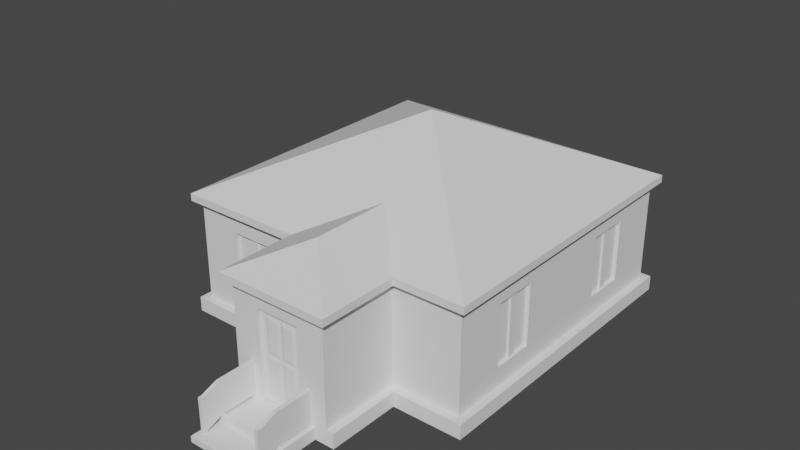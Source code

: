 # Source: untitled.blend  (saved by Blender 3.6.11; exported with 4.5.12 LTS)
import bpy
from mathutils import Matrix  # noqa: F401  (used for matrix-valued properties, if any)

bpy.ops.wm.read_factory_settings(use_empty=True)
scene = bpy.context.scene
scene.name = 'Scene'

# ---- collections
col_collection = bpy.data.collections.new('Collection'); scene.collection.children.link(col_collection)

# ---- world
world_world = bpy.data.worlds.new('World'); scene.world = world_world
world_world.use_nodes = True; world_world.node_tree.nodes.clear()
_N = world_world.node_tree.nodes; _L = world_world.node_tree.links
n0 = _N.new('ShaderNodeOutputWorld'); n0.name = 'World Output'; n0.location = (300, 300)
n1 = _N.new('ShaderNodeBackground'); n1.name = 'Background'; n1.location = (10, 300)
n1.inputs[0].default_value = (0.05088, 0.05088, 0.05088, 1.0)
_L.new(n1.outputs[0], n0.inputs[0])
n0.is_active_output = True
world_world.color = (0.05088, 0.05088, 0.05088)
world_world.use_sun_shadow = False
world_world.sun_shadow_jitter_overblur = 0.0

# ---- meshes
me_building_002_mesh = bpy.data.meshes.new('building_002_mesh')
me_building_002_mesh.from_pydata([(-2.0, -2.0, 0.0), (2.0, -2.0, 0.0), (-2.0, 2.0, 0.0), (2.0, 2.0, 0.0), (-0.2786, -2.0, 0.0), (1.055, -2.0, 0.0), (-0.2786, -3.097, 0.0), (1.055, -3.097, 0.0), (-2.1, -2.1, 0.2), (-0.3786, -2.1, 0.2), (-0.3786, -3.096, 0.2), (1.155, -3.096, 0.2), (1.155, -2.1, 0.2), (2.1, -2.1, 0.2), (2.1, 2.1, 0.2), (-2.1, 2.1, 0.2), (-2.1, -2.1, 1.58), (-0.3786, -2.1, 1.58), (-0.3786, -3.197, 1.58), (1.155, -3.197, 1.58), (1.155, -2.1, 1.58), (2.1, -2.1, 1.58), (2.1, 2.1, 1.58), (-2.1, 2.1, 1.58), (-2.1, 2.1, 0.0), (-2.1, -2.1, 0.0), (1.155, -2.1, 0.0), (2.1, -2.1, 0.0), (2.1, 2.1, 0.0), (-0.3786, -2.1, 0.0), (-2.0, -2.0, 0.2), (-0.2786, -2.0, 0.2), (-0.3786, -3.096, 0.0), (1.155, -3.096, 0.0), (-0.2786, -3.097, 0.2), (1.055, -3.097, 0.2), (1.055, -2.0, 0.2), (2.0, -2.0, 0.2), (2.0, 2.0, 0.2), (-2.0, 2.0, 0.2), (-2.1, -2.1, 1.68), (-0.3786, -2.1, 1.68), (-0.3786, -3.197, 1.68), (1.155, -3.197, 1.68), (1.155, -2.1, 1.68), (2.1, -2.1, 1.68), (2.1, 2.1, 1.68), (-2.1, 2.1, 1.68), (-2.0, -2.0, 1.58), (-0.2786, -2.0, 1.58), (-0.2786, -3.097, 1.58), (1.055, -3.097, 1.58), (1.055, -2.0, 1.58), (2.0, -2.0, 1.58), (2.0, 2.0, 1.58), (-2.0, 2.0, 1.58), (0.2137, -3.057, 1.229), (0.338, -3.057, 1.229), (0.338, -3.057, 0.825), (0.2137, -3.057, 0.825), (0.438, -3.057, 1.229), (0.5623, -3.057, 1.229), (0.5623, -3.057, 0.825), (0.438, -3.057, 0.825), (0.2137, -3.057, 0.725), (0.338, -3.057, 0.725), (0.338, -3.057, 0.3207), (0.2137, -3.057, 0.3207), (0.438, -3.057, 0.725), (0.5623, -3.057, 0.725), (-0.006984, -3.097, 0.2), (0.783, -3.097, 0.2), (-0.006984, -3.097, 1.58), (0.783, -3.097, 1.58), (-0.006984, -3.097, 1.45), (0.5623, -3.057, 0.3207), (0.09302, -3.097, 0.2), (0.683, -3.097, 0.2), (0.783, -3.097, 1.45), (0.438, -3.057, 0.3207), (0.09302, -3.097, 1.35), (0.683, -3.097, 1.35), (0.09302, -3.047, 0.2), (0.683, -3.047, 0.2), (0.683, -3.047, 1.35), (0.09302, -3.047, 1.35), (0.1637, -3.047, 0.2707), (0.6123, -3.047, 0.2707), (0.6123, -3.047, 1.279), (0.1637, -3.047, 1.279), (0.1637, -3.047, 0.775), (0.6123, -3.047, 0.775), (0.388, -3.047, 0.2707), (0.388, -3.047, 1.279), (0.388, -3.047, 0.775), (-1.509, -2.0, 0.2), (-0.7693, -2.0, 0.2), (-1.509, -2.0, 1.58), (-0.7693, -2.0, 1.58), (-0.7693, -2.0, 0.39), (-1.509, -2.0, 0.39), (-0.7693, -2.0, 1.39), (-1.509, -2.0, 1.39), (-1.429, -2.0, 0.47), (-1.429, -2.0, 1.31), (-0.8493, -2.0, 0.47), (-0.8493, -2.0, 1.31), (-1.429, -1.95, 0.47), (-0.8493, -1.95, 0.47), (-0.8493, -1.95, 1.31), (-1.429, -1.95, 1.31), (-1.189, -1.975, 0.47), (-1.089, -1.975, 0.47), (-1.089, -1.975, 1.31), (-1.189, -1.975, 1.31), (-1.189, -1.95, 0.47), (-1.089, -1.95, 0.47), (-1.089, -1.95, 1.31), (-1.189, -1.95, 1.31), (2.0, 5.96e-08, 0.2), (2.0, 5.96e-08, 1.58), (2.0, 0.63, 0.2), (2.0, 1.37, 0.2), (2.0, 0.63, 1.58), (2.0, 1.37, 1.58), (-2.0, -1.37, 1.39), (2.0, 1.37, 0.39), (-2.0, -1.37, 1.58), (2.0, -1.37, 0.2), (2.0, -0.63, 0.2), (2.0, -1.37, 1.58), (2.0, -0.63, 1.58), (-2.0, -0.63, 1.58), (2.0, -1.37, 1.39), (-2.0, -1.37, 0.2), (-2.0, -0.63, 0.2), (-2.0, -5.96e-08, 1.58), (2.0, 0.63, 0.39), (2.0, 1.37, 1.39), (2.0, 0.63, 1.39), (2.0, 0.71, 0.47), (2.0, 0.71, 1.31), (2.0, 1.29, 0.47), (2.0, 1.29, 1.31), (1.95, 0.71, 0.47), (1.95, 1.29, 0.47), (1.95, 1.29, 1.31), (1.95, 0.71, 1.31), (1.975, 0.95, 0.47), (1.975, 1.05, 0.47), (1.975, 1.05, 1.31), (1.975, 0.95, 1.31), (1.95, 0.95, 0.47), (1.95, 1.05, 0.47), (1.95, 1.05, 1.31), (1.95, 0.95, 1.31), (2.0, -0.63, 0.39), (2.0, -1.37, 0.39), (2.0, -0.63, 1.39), (-2.0, -5.96e-08, 0.2), (2.0, -1.29, 0.47), (2.0, -1.29, 1.31), (2.0, -0.71, 0.47), (2.0, -0.71, 1.31), (1.95, -1.29, 0.47), (1.95, -0.71, 0.47), (1.95, -0.71, 1.31), (1.95, -1.29, 1.31), (1.975, -1.05, 0.47), (1.975, -0.95, 0.47), (1.975, -0.95, 1.31), (1.975, -1.05, 1.31), (1.95, -1.05, 0.47), (1.95, -0.95, 0.47), (1.95, -0.95, 1.31), (1.95, -1.05, 1.31), (-2.0, -0.63, 0.39), (-2.0, -0.63, 1.39), (-2.0, 1.37, 1.58), (-2.0, 0.63, 1.58), (-2.0, 1.37, 0.2), (-2.0, 0.63, 0.2), (-2.0, 1.37, 0.39), (-2.0, -1.37, 0.39), (-2.0, -0.71, 0.47), (-2.0, -0.71, 1.31), (-2.0, -1.29, 0.47), (-2.0, -1.29, 1.31), (-1.95, -0.71, 0.47), (-1.95, -1.29, 0.47), (-1.95, -1.29, 1.31), (-1.95, -0.71, 1.31), (-1.975, -0.95, 0.47), (-1.975, -1.05, 0.47), (-1.975, -1.05, 1.31), (-1.975, -0.95, 1.31), (-1.95, -0.95, 0.47), (-1.95, -1.05, 0.47), (-1.95, -1.05, 1.31), (-1.95, -0.95, 1.31), (-2.0, 0.63, 0.39), (-2.0, 0.63, 1.39), (-2.0, 1.37, 1.39), (-2.0, 1.29, 0.47), (-2.0, 1.29, 1.31), (-2.0, 0.71, 0.47), (-2.0, 0.71, 1.31), (-1.95, 1.29, 0.47), (-1.95, 0.71, 0.47), (-1.95, 0.71, 1.31), (-1.95, 1.29, 1.31), (-1.975, 1.05, 0.47), (-1.975, 0.95, 0.47), (-1.975, 0.95, 1.31), (-1.975, 1.05, 1.31), (-1.95, 1.05, 0.47), (-1.95, 0.95, 0.47), (-1.95, 0.95, 1.31), (-1.95, 1.05, 1.31), (0.0, 2.1, 0.0), (0.0, 2.0, 0.2), (0.0, 2.0, 1.58), (0.0, 2.0, 0.0), (0.0, 2.1, 0.2), (0.0, 2.1, 1.58), (0.0, 2.1, 1.68), (1.37, 2.0, 0.2), (0.63, 2.0, 0.2), (1.37, 2.0, 1.58), (0.63, 2.0, 1.58), (1.37, 2.0, 0.39), (-1.395, 2.0, 1.58), (0.63, 2.0, 0.39), (0.63, 2.0, 1.39), (-0.605, 2.0, 1.58), (-1.395, 2.0, 0.2), (-0.605, 2.0, 0.2), (1.37, 2.0, 1.39), (1.29, 2.0, 0.47), (1.29, 2.0, 1.31), (0.71, 2.0, 0.47), (0.71, 2.0, 1.31), (1.29, 1.95, 0.47), (0.71, 1.95, 0.47), (0.71, 1.95, 1.31), (1.29, 1.95, 1.31), (1.05, 1.975, 0.47), (0.95, 1.975, 0.47), (0.95, 1.975, 1.31), (1.05, 1.975, 1.31), (1.05, 1.95, 0.47), (0.95, 1.95, 0.47), (0.95, 1.95, 1.31), (1.05, 1.95, 1.31), (-1.395, 2.0, 1.45), (-0.605, 2.0, 1.45), (-0.95, 1.96, 0.825), (-0.8257, 1.96, 0.825), (-0.705, 2.0, 0.2), (-1.295, 2.0, 0.2), (-0.705, 2.0, 1.35), (-1.295, 2.0, 1.35), (-0.705, 1.95, 0.2), (-1.295, 1.95, 0.2), (-1.295, 1.95, 1.35), (-0.705, 1.95, 1.35), (-0.7757, 1.95, 0.2707), (-1.224, 1.95, 0.2707), (-1.224, 1.95, 1.279), (-0.7757, 1.95, 1.279), (-0.7757, 1.95, 0.775), (-1.224, 1.95, 0.775), (-1.0, 1.95, 0.2707), (-1.0, 1.95, 1.279), (-1.0, 1.95, 0.775), (-0.95, 1.96, 1.229), (-0.8257, 1.96, 1.229), (-1.05, 1.96, 0.3207), (-1.174, 1.96, 0.3207), (-1.174, 1.96, 0.725), (-1.05, 1.96, 0.725), (-1.05, 1.96, 0.825), (-1.174, 1.96, 0.825), (-1.174, 1.96, 1.229), (-1.05, 1.96, 1.229), (-0.8257, 1.96, 0.3207), (-0.95, 1.96, 0.3207), (-0.95, 1.96, 0.725), (-0.8257, 1.96, 0.725), (-0.5535, 2.009, 0.0), (-0.5529, 2.0, 0.0), (-0.5535, 2.009, 0.2), (-1.45, 2.009, 0.0), (-1.316, 2.0, 0.0), (-1.45, 2.009, 0.2), (-0.5495, 2.1, 0.0), (-0.54, 2.0, 0.0), (-0.5495, 2.1, 0.2), (-1.455, 2.1, 0.0), (-1.326, 2.0, 0.0), (-1.455, 2.1, 0.2)], [], [(25, 24, 2, 0), (298, 24, 15, 300), (26, 27, 13, 12), (29, 32, 10, 9), (32, 33, 11, 10), (25, 29, 9, 8), (27, 28, 14, 13), (24, 25, 8, 15), (33, 26, 12, 11), (96, 31, 49, 98, 101, 99), (235, 39, 55, 231, 254), (36, 37, 53, 52), (71, 35, 51, 73, 78), (134, 30, 48, 127, 125, 183), (122, 38, 54, 124, 138, 126), (35, 36, 52, 51), (31, 34, 50, 49), (27, 26, 5, 1), (28, 27, 1, 3), (219, 28, 3, 222), (29, 25, 0, 4), (8, 9, 31, 96, 95, 30), (33, 32, 6, 7), (26, 33, 7, 5), (32, 29, 4, 6), (9, 10, 34, 31), (10, 11, 35, 71, 77, 76, 70, 34), (11, 12, 36, 35), (12, 13, 37, 36), (13, 14, 38, 122, 121, 119, 129, 128, 37), (223, 297, 291, 294, 300, 15, 39, 235, 259, 258, 236, 220), (15, 8, 30, 134, 135, 159, 181, 180, 39), (19, 20, 44, 43), (17, 18, 42, 41), (224, 23, 47, 225), (20, 21, 45, 44), (18, 19, 43, 42), (16, 17, 41, 40), (23, 16, 40, 47), (21, 22, 46, 45), (17, 16, 48, 97, 98, 49), (18, 17, 49, 50), (19, 18, 50, 72, 73, 51), (20, 19, 51, 52), (21, 20, 52, 53), (22, 21, 53, 130, 131, 120, 123, 124, 54), (224, 22, 54, 228, 229, 221), (16, 23, 55, 178, 179, 136, 132, 127, 48), (34, 70, 74, 72, 50), (74, 78, 73, 72), (77, 71, 78, 81), (70, 76, 80, 74), (80, 81, 78, 74), (82, 83, 87, 92, 86), (63, 62, 61, 60), (77, 81, 84, 83), (76, 77, 83, 82), (81, 80, 85, 84), (80, 76, 82, 85), (83, 84, 88, 91, 87), (84, 85, 89, 93, 88), (85, 82, 86, 90, 89), (79, 75, 69, 68), (67, 66, 65, 64), (59, 58, 57, 56), (92, 87, 75, 79), (87, 91, 69, 75), (91, 94, 68, 69), (94, 92, 79, 68), (86, 92, 66, 67), (92, 94, 65, 66), (94, 90, 64, 65), (90, 86, 67, 64), (94, 91, 62, 63), (91, 88, 61, 62), (88, 93, 60, 61), (93, 94, 63, 60), (90, 94, 58, 59), (94, 93, 57, 58), (93, 89, 56, 57), (89, 90, 59, 56), (30, 95, 100, 102, 97, 48), (102, 101, 98, 97), (95, 96, 99, 100), (99, 101, 106, 105), (100, 103, 104, 102), (104, 106, 101, 102), (100, 99, 105, 103), (111, 112, 113, 114), (107, 108, 109, 110), (106, 104, 110, 109), (105, 106, 109, 108), (104, 103, 107, 110), (103, 105, 108, 107), (111, 114, 118, 115), (113, 112, 116, 117), (129, 119, 120, 131, 158, 156), (119, 121, 137, 139, 123, 120), (139, 138, 124, 123), (121, 122, 126, 137), (126, 138, 143, 142), (37, 128, 157, 133, 130, 53), (133, 158, 131, 130), (128, 129, 156, 157), (156, 158, 163, 162), (137, 140, 141, 139), (141, 143, 138, 139), (137, 126, 142, 140), (148, 149, 150, 151), (144, 145, 146, 147), (143, 141, 147, 146), (142, 143, 146, 145), (141, 140, 144, 147), (140, 142, 145, 144), (148, 151, 155, 152), (150, 149, 153, 154), (157, 160, 161, 133), (161, 163, 158, 133), (157, 156, 162, 160), (168, 169, 170, 171), (164, 165, 166, 167), (162, 163, 166, 165), (161, 160, 164, 167), (160, 162, 165, 164), (163, 161, 167, 166), (168, 171, 175, 172), (170, 169, 173, 174), (181, 159, 136, 179, 201, 200), (159, 135, 176, 177, 132, 136), (177, 125, 127, 132), (135, 134, 183, 176), (183, 125, 187, 186), (39, 180, 182, 202, 178, 55), (202, 201, 179, 178), (180, 181, 200, 182), (200, 201, 206, 205), (176, 184, 185, 177), (185, 187, 125, 177), (176, 183, 186, 184), (192, 193, 194, 195), (188, 189, 190, 191), (187, 185, 191, 190), (186, 187, 190, 189), (185, 184, 188, 191), (184, 186, 189, 188), (192, 195, 199, 196), (194, 193, 197, 198), (182, 203, 204, 202), (204, 206, 201, 202), (182, 200, 205, 203), (211, 212, 213, 214), (207, 208, 209, 210), (204, 203, 207, 210), (203, 205, 208, 207), (206, 204, 210, 209), (205, 206, 209, 208), (211, 214, 218, 215), (213, 212, 216, 217), (23, 224, 221, 234, 231, 55), (22, 224, 225, 46), (14, 223, 220, 227, 226, 38), (295, 219, 222, 296), (227, 220, 221, 229, 233, 232), (28, 219, 223, 14), (38, 226, 230, 237, 228, 54), (237, 233, 229, 228), (226, 227, 232, 230), (232, 233, 241, 240), (230, 238, 239, 237), (239, 241, 233, 237), (230, 232, 240, 238), (246, 247, 248, 249), (242, 243, 244, 245), (241, 239, 245, 244), (240, 241, 244, 243), (239, 238, 242, 245), (238, 240, 243, 242), (246, 249, 253, 250), (248, 247, 251, 252), (220, 236, 255, 234, 221), (255, 254, 231, 234), (259, 235, 254, 261), (236, 258, 260, 255), (260, 261, 254, 255), (262, 263, 267, 272, 266), (281, 282, 283, 284), (259, 261, 264, 263), (258, 259, 263, 262), (261, 260, 265, 264), (260, 258, 262, 265), (263, 264, 268, 271, 267), (264, 265, 269, 273, 268), (265, 262, 266, 270, 269), (277, 278, 279, 280), (285, 286, 287, 288), (257, 256, 275, 276), (270, 274, 256, 257), (274, 273, 275, 256), (273, 269, 276, 275), (269, 270, 257, 276), (272, 267, 278, 277), (267, 271, 279, 278), (271, 274, 280, 279), (274, 272, 277, 280), (274, 271, 282, 281), (271, 268, 283, 282), (268, 273, 284, 283), (273, 274, 281, 284), (266, 272, 286, 285), (272, 274, 287, 286), (274, 270, 288, 287), (270, 266, 285, 288), (292, 289, 290, 293), (295, 289, 291, 297), (298, 292, 293, 299), (289, 292, 294, 291), (219, 295, 297, 223), (289, 295, 296, 290), (24, 298, 299, 2), (292, 298, 300, 294)])
_uv = me_building_002_mesh.uv_layers.new(name='UVMap')
_uv.uv.foreach_set('vector', [-4.088, -1.085, -4.088, 7.315, -3.888, 7.115, -3.888, -0.8849, -2.673, 0.3, -4.088, 0.3, -4.088, 0.7, -2.673, 0.7, 2.421, 0.3, 4.312, 0.3, 4.312, 0.7, 2.421, 0.7, -1.085, 0.3, -3.279, 0.3, -3.279, 0.7, -1.085, 0.7, -0.6453, 0.3, 2.421, 0.3, 2.421, 0.7, -0.6453, 0.7, -4.088, 0.3, -0.6453, 0.3, -0.6453, 0.7, -4.088, 0.7, -1.085, 0.3, 7.315, 0.3, 7.315, 0.7, -1.085, 0.7, 7.315, 0.3, -1.085, 0.3, -1.085, 0.7, 7.315, 0.7, -3.279, 0.3, -1.085, 0.3, -1.085, 0.7, -3.279, 0.7, -1.593, -0.88, -0.4453, -0.88, -0.4453, 1.88, -1.593, 1.88, -1.593, 0.96, -1.593, 0.04, -2.555, -0.88, -3.888, -0.88, -3.888, 1.88, -2.555, 1.88, -2.555, 0.5, 2.221, -0.88, 4.112, -0.88, 4.112, 1.88, 2.221, 1.88, 1.332, -0.88, 2.221, -0.88, 2.221, 1.88, 1.332, 1.88, 1.332, 0.5, 0.3818, -0.88, -0.9516, -0.88, -0.9516, 1.88, 0.3818, 1.88, 0.3818, 0.96, 0.3818, 0.04, 5.715, -0.88, 7.048, -0.88, 7.048, 1.88, 5.715, 1.88, 5.715, 0.96, 5.715, 0.04, -3.145, -0.88, -0.9516, -0.88, -0.9516, 1.88, -3.145, 1.88, -0.9516, -0.88, -3.145, -0.88, -3.145, 1.88, -0.9516, 1.88, 4.312, -1.085, 2.421, -1.085, 2.221, -0.8849, 4.112, -0.8849, 4.312, 7.315, 4.312, -1.085, 4.112, -0.8849, 4.112, 7.115, 0.112, 7.315, 4.312, 7.315, 4.112, 7.115, 0.112, 7.115, -0.6453, -1.085, -4.088, -1.085, -3.888, -0.8849, -0.4453, -0.8849, -4.088, -1.085, -0.6453, -1.085, -0.4453, -0.8849, -1.593, -0.8849, -2.74, -0.8849, -3.888, -0.8849, 2.421, -3.279, -0.6453, -3.279, -0.4453, -3.079, 2.221, -3.079, 2.421, -1.085, 2.421, -3.279, 2.221, -3.079, 2.221, -0.8849, -0.6453, -3.279, -0.6453, -1.085, -0.4453, -0.8849, -0.4453, -3.079, -0.6453, -1.085, -0.6453, -3.279, -0.4453, -3.079, -0.4453, -0.8849, -0.6453, -3.279, 2.421, -3.279, 2.221, -3.079, 1.332, -3.079, 1.036, -3.079, 0.7399, -3.079, 0.4436, -3.079, -0.4453, -3.079, 2.421, -3.279, 2.421, -1.085, 2.221, -0.8849, 2.221, -3.079, 2.421, -1.085, 4.312, -1.085, 4.112, -0.8849, 2.221, -0.8849, 4.312, -1.085, 4.312, 7.315, 4.112, 7.115, 4.112, 5.782, 4.112, 4.448, 4.112, 3.115, 4.112, 1.782, 4.112, 0.4484, 4.112, -0.8849, 0.112, 7.315, -1.022, 7.315, -1.049, 7.315, -2.653, 7.315, -2.673, 7.315, -4.088, 7.315, -3.888, 7.115, -2.555, 7.115, -2.11, 7.115, -1.666, 7.115, -1.221, 7.115, 0.112, 7.115, -4.088, 7.315, -4.088, -1.085, -3.888, -0.8849, -3.888, 0.4484, -3.888, 1.782, -3.888, 3.115, -3.888, 4.448, -3.888, 5.782, -3.888, 7.115, -3.269, 0.4412, -1.075, 0.4412, -1.075, 0.6412, -3.269, 0.6412, -1.075, 0.4412, -3.269, 0.4412, -3.269, 0.6412, -1.075, 0.6412, 0.112, 0.4412, -4.088, 0.4412, -4.088, 0.6412, 0.112, 0.6412, 2.421, 0.4412, 4.312, 0.4412, 4.312, 0.6412, 2.421, 0.6412, -0.6453, 0.4412, 2.421, 0.4412, 2.421, 0.6412, -0.6453, 0.6412, -4.088, 0.4412, -0.6453, 0.4412, -0.6453, 0.6412, -4.088, 0.6412, 7.325, 0.4412, -1.075, 0.4412, -1.075, 0.6412, 7.325, 0.6412, -1.075, 0.4412, 7.325, 0.4412, 7.325, 0.6412, -1.075, 0.6412, -0.6453, -1.075, -4.088, -1.075, -3.888, -0.8751, -2.74, -0.8751, -1.593, -0.8751, -0.4453, -0.8751, -0.6453, -3.269, -0.6453, -1.075, -0.4453, -0.8751, -0.4453, -3.069, 2.421, -3.269, -0.6453, -3.269, -0.4453, -3.069, 0.4436, -3.069, 1.332, -3.069, 2.221, -3.069, 2.421, -1.075, 2.421, -3.269, 2.221, -3.069, 2.221, -0.8751, 4.312, -1.075, 2.421, -1.075, 2.221, -0.8751, 4.112, -0.8751, 4.312, 7.325, 4.312, -1.075, 4.112, -0.8751, 4.112, 0.4582, 4.112, 1.792, 4.112, 3.125, 4.112, 4.458, 4.112, 5.792, 4.112, 7.125, 0.112, 7.325, 4.312, 7.325, 4.112, 7.125, 2.779, 7.125, 1.445, 7.125, 0.112, 7.125, -4.088, -1.075, -4.088, 7.325, -3.888, 7.125, -3.888, 5.792, -3.888, 4.458, -3.888, 3.125, -3.888, 1.792, -3.888, 0.4582, -3.888, -0.8751, -0.4976, -1.328, 0.04577, -1.328, 0.04577, 1.172, 0.04577, 1.432, -0.4976, 1.432, 0.5724, 1.172, 1.626, 1.172, 1.626, 1.432, 0.04577, 1.432, 1.09, -0.9171, 1.29, -0.9171, 1.29, 1.583, 1.09, 1.383, -0.29, -0.9171, -0.09, -0.9171, -0.09, 1.383, -0.29, 1.583, -0.09, 1.383, 1.09, 1.383, 1.29, 1.583, -0.29, 1.583, -0.08025, -0.6281, 1.1, -0.6281, 0.9583, -0.4867, 0.5098, -0.4867, 0.06117, -0.4867, 0.6, 0.6, 0.8486, 0.6, 0.8486, 1.409, 0.6, 1.409, 0.4714, -0.9171, 0.4714, 1.383, 0.5714, 1.383, 0.5714, -0.9171, -0.09, 0.4714, 1.09, 0.4714, 1.09, 0.5714, -0.09, 0.5714, 1.09, 0.4714, -0.09, 0.4714, -0.09, 0.5714, 1.09, 0.5714, 0.4714, 1.383, 0.4714, -0.9171, 0.5714, -0.9171, 0.5714, 1.383, 1.1, -0.6281, 1.1, 1.672, 0.9583, 1.531, 0.9583, 0.5219, 0.9583, -0.4867, 1.1, 1.672, -0.08025, 1.672, 0.06117, 1.531, 0.5098, 1.531, 0.9583, 1.531, -0.08025, 1.672, -0.08025, -0.6281, 0.06117, -0.4867, 0.06117, 0.5219, 0.06117, 1.531, 0.6098, -0.3867, 0.8583, -0.3867, 0.8583, 0.4219, 0.6098, 0.4219, 0.1612, -0.3867, 0.4098, -0.3867, 0.4098, 0.4219, 0.1612, 0.4219, 0.1612, 0.6219, 0.4098, 0.6219, 0.4098, 1.431, 0.1612, 1.431, 0.5098, -0.4867, 0.9583, -0.4867, 0.8583, -0.3867, 0.6098, -0.3867, 0.9583, -0.4867, 0.9583, 0.5219, 0.8583, 0.4219, 0.8583, -0.3867, 0.9583, 0.5219, 0.5098, 0.5219, 0.6098, 0.4219, 0.8583, 0.4219, 0.5098, 0.5219, 0.5098, -0.4867, 0.6098, -0.3867, 0.6098, 0.4219, 0.06117, -0.4867, 0.5098, -0.4867, 0.4098, -0.3867, 0.1612, -0.3867, 0.5098, -0.4867, 0.5098, 0.5219, 0.4098, 0.4219, 0.4098, -0.3867, 0.5098, 0.5219, 0.06117, 0.5219, 0.1612, 0.4219, 0.4098, 0.4219, 0.06117, 0.5219, 0.06117, -0.4867, 0.1612, -0.3867, 0.1612, 0.4219, 0.5098, 0.5219, 0.9583, 0.5219, 0.8583, 0.6219, 0.6098, 0.6219, 0.9583, 0.5219, 0.9583, 1.531, 0.8583, 1.431, 0.8583, 0.6219, 0.9583, 1.531, 0.5098, 1.531, 0.6098, 1.431, 0.8583, 1.431, 0.5098, 1.531, 0.5098, 0.5219, 0.6098, 0.6219, 0.6098, 1.431, 0.06117, 0.5219, 0.5098, 0.5219, 0.4098, 0.6219, 0.1612, 0.6219, 0.5098, 0.5219, 0.5098, 1.531, 0.4098, 1.431, 0.4098, 0.6219, 0.5098, 1.531, 0.06117, 1.531, 0.1612, 1.431, 0.4098, 1.431, 0.06117, 1.531, 0.06117, 0.5219, 0.1612, 0.6219, 0.1612, 1.431, -0.9546, -0.88, 0.02679, -0.88, 0.02679, -0.5, 0.02679, 1.5, 0.02679, 1.88, -0.9546, 1.88, 0.5201, 1.5, 1.507, 1.5, 1.507, 1.88, 0.02679, 1.88, 0.02679, -0.88, 1.507, -0.88, 1.013, -0.5, 0.02679, -0.5, 1.24, -0.5, 1.24, 1.5, 1.08, 1.34, 1.08, -0.34, -0.24, -0.5, -0.07999, -0.34, -0.07999, 1.34, -0.24, 1.5, -0.07999, 1.34, 1.08, 1.34, 1.24, 1.5, -0.24, 1.5, -0.24, -0.5, 1.24, -0.5, 1.08, -0.34, -0.07999, -0.34, 0.4, -0.34, 0.6, -0.34, 0.6, 1.34, 0.4, 1.34, -0.07999, -0.34, 1.08, -0.34, 1.08, 1.34, -0.07999, 1.34, 1.08, 0.475, -0.07999, 0.475, -0.07999, 0.575, 1.08, 0.575, 0.475, -0.34, 0.475, 1.34, 0.575, 1.34, 0.575, -0.34, 0.475, 1.34, 0.475, -0.34, 0.575, -0.34, 0.575, 1.34, -0.07999, 0.475, 1.08, 0.475, 1.08, 0.575, -0.07999, 0.575, 0.4833, -0.34, 0.4833, 1.34, 0.5333, 1.34, 0.5333, -0.34, 0.4833, 1.34, 0.4833, -0.34, 0.5333, -0.34, 0.5333, 1.34, 1.715, -0.88, 3.048, -0.88, 3.048, 1.88, 1.715, 1.88, 1.715, 0.96, 1.715, 0.04, -1.21, -0.88, 0.05, -0.88, 0.05, -0.5, 0.05, 1.5, 0.05, 1.88, -1.21, 1.88, 0.5433, 1.5, 1.53, 1.5, 1.53, 1.88, 0.05, 1.88, 0.05, -0.88, 1.53, -0.88, 1.037, -0.5, 0.05, -0.5, 1.24, -0.5, 1.24, 1.5, 1.08, 1.34, 1.08, -0.34, -1.21, -0.88, 0.05, -0.88, 0.05, -0.5, 0.05, 1.5, 0.05, 1.88, -1.21, 1.88, 0.5433, 1.5, 1.53, 1.5, 1.53, 1.88, 0.05, 1.88, 0.05, -0.88, 1.53, -0.88, 1.037, -0.5, 0.05, -0.5, 1.24, -0.5, 1.24, 1.5, 1.08, 1.34, 1.08, -0.34, -0.24, -0.5, -0.08, -0.34, -0.08, 1.34, -0.24, 1.5, -0.08, 1.34, 1.08, 1.34, 1.24, 1.5, -0.24, 1.5, -0.24, -0.5, 1.24, -0.5, 1.08, -0.34, -0.08, -0.34, 0.4, -0.34, 0.6, -0.34, 0.6, 1.34, 0.4, 1.34, -0.08, -0.34, 1.08, -0.34, 1.08, 1.34, -0.08, 1.34, 0.525, 1.08, 0.525, -0.08, 0.425, -0.08, 0.425, 1.08, 0.525, -0.34, 0.525, 1.34, 0.425, 1.34, 0.425, -0.34, 0.525, 1.34, 0.525, -0.34, 0.425, -0.34, 0.425, 1.34, 0.525, -0.08, 0.525, 1.08, 0.425, 1.08, 0.425, -0.08, 0.5167, -0.34, 0.5167, 1.34, 0.4667, 1.34, 0.4667, -0.34, 0.5167, 1.34, 0.5167, -0.34, 0.4667, -0.34, 0.4667, 1.34, -0.24, -0.5, -0.08, -0.34, -0.08, 1.34, -0.24, 1.5, -0.08, 1.34, 1.08, 1.34, 1.24, 1.5, -0.24, 1.5, -0.24, -0.5, 1.24, -0.5, 1.08, -0.34, -0.08, -0.34, 0.4, -0.34, 0.6, -0.34, 0.6, 1.34, 0.4, 1.34, -0.08, -0.34, 1.08, -0.34, 1.08, 1.34, -0.08, 1.34, 0.525, -0.34, 0.525, 1.34, 0.425, 1.34, 0.425, -0.34, 0.525, 1.34, 0.525, -0.34, 0.425, -0.34, 0.425, 1.34, 0.525, -0.08, 0.525, 1.08, 0.425, 1.08, 0.425, -0.08, 0.525, 1.08, 0.525, -0.08, 0.425, -0.08, 0.425, 1.08, 0.5167, -0.34, 0.5167, 1.34, 0.4667, 1.34, 0.4667, -0.34, 0.5167, 1.34, 0.5167, -0.34, 0.4667, -0.34, 0.4667, 1.34, 4.382, -0.88, 3.048, -0.88, 3.048, 1.88, 4.382, 1.88, 4.382, 0.96, 4.382, 0.04, 2.21, -0.88, 0.95, -0.88, 0.95, -0.5, 0.95, 1.5, 0.95, 1.88, 2.21, 1.88, 0.4567, 1.5, -0.53, 1.5, -0.53, 1.88, 0.95, 1.88, 0.95, -0.88, -0.53, -0.88, -0.03667, -0.5, 0.95, -0.5, -0.24, -0.5, -0.24, 1.5, -0.08, 1.34, -0.08, -0.34, 2.21, -0.88, 0.95, -0.88, 0.95, -0.5, 0.95, 1.5, 0.95, 1.88, 2.21, 1.88, 0.4567, 1.5, -0.53, 1.5, -0.53, 1.88, 0.95, 1.88, 0.95, -0.88, -0.53, -0.88, -0.03667, -0.5, 0.95, -0.5, -0.24, -0.5, -0.24, 1.5, -0.08, 1.34, -0.08, -0.34, 1.24, -0.5, 1.08, -0.34, 1.08, 1.34, 1.24, 1.5, 1.08, 1.34, -0.08, 1.34, -0.24, 1.5, 1.24, 1.5, 1.24, -0.5, -0.24, -0.5, -0.08, -0.34, 1.08, -0.34, 0.6, -0.34, 0.4, -0.34, 0.4, 1.34, 0.6, 1.34, 1.08, -0.34, -0.08, -0.34, -0.08, 1.34, 1.08, 1.34, 0.475, -0.08, 0.475, 1.08, 0.575, 1.08, 0.575, -0.08, 0.475, -0.34, 0.475, 1.34, 0.575, 1.34, 0.575, -0.34, 0.475, 1.34, 0.475, -0.34, 0.575, -0.34, 0.575, 1.34, 0.475, 1.08, 0.475, -0.08, 0.575, -0.08, 0.575, 1.08, 0.4833, -0.34, 0.4833, 1.34, 0.5333, 1.34, 0.5333, -0.34, 0.4833, 1.34, 0.4833, -0.34, 0.5333, -0.34, 0.5333, 1.34, 1.24, -0.5, 1.08, -0.34, 1.08, 1.34, 1.24, 1.5, 1.08, 1.34, -0.08, 1.34, -0.24, 1.5, 1.24, 1.5, 1.24, -0.5, -0.24, -0.5, -0.08, -0.34, 1.08, -0.34, 0.6, -0.34, 0.4, -0.34, 0.4, 1.34, 0.6, 1.34, 1.08, -0.34, -0.08, -0.34, -0.08, 1.34, 1.08, 1.34, 0.475, 1.34, 0.475, -0.34, 0.575, -0.34, 0.575, 1.34, 0.475, 1.08, 0.475, -0.08, 0.575, -0.08, 0.575, 1.08, 0.475, -0.08, 0.475, 1.08, 0.575, 1.08, 0.575, -0.08, 0.475, -0.34, 0.475, 1.34, 0.575, 1.34, 0.575, -0.34, 0.4833, -0.34, 0.4833, 1.34, 0.5333, 1.34, 0.5333, -0.34, 0.4833, 1.34, 0.4833, -0.34, 0.5333, -0.34, 0.5333, 1.34, -4.088, 7.325, 0.112, 7.325, 0.112, 7.125, -1.221, 7.125, -2.555, 7.125, -3.888, 7.125, 4.312, 0.4412, 0.112, 0.4412, 0.112, 0.6412, 4.312, 0.6412, 4.312, 7.315, 0.112, 7.315, 0.112, 7.115, 1.445, 7.115, 2.779, 7.115, 4.112, 7.115, -1.022, 7.315, 0.112, 7.315, 0.112, 7.115, -0.968, 7.115, 1.445, -0.88, 0.112, -0.88, 0.112, 1.88, 1.445, 1.88, 1.445, 0.96, 1.445, 0.04, 4.312, 0.3, 0.112, 0.3, 0.112, 0.7, 4.312, 0.7, 2.21, -0.88, 0.95, -0.88, 0.95, -0.5, 0.95, 1.5, 0.95, 1.88, 2.21, 1.88, 0.4567, 1.5, -0.53, 1.5, -0.53, 1.88, 0.95, 1.88, 0.95, -0.88, -0.53, -0.88, -0.03667, -0.5, 0.95, -0.5, -0.24, -0.5, -0.24, 1.5, -0.08, 1.34, -0.08, -0.34, 1.24, -0.5, 1.08, -0.34, 1.08, 1.34, 1.24, 1.5, 1.08, 1.34, -0.08, 1.34, -0.24, 1.5, 1.24, 1.5, 1.24, -0.5, -0.24, -0.5, -0.08, -0.34, 1.08, -0.34, 0.6, -0.34, 0.4, -0.34, 0.4, 1.34, 0.6, 1.34, 1.08, -0.34, -0.08, -0.34, -0.08, 1.34, 1.08, 1.34, -0.08, 0.525, 1.08, 0.525, 1.08, 0.425, -0.08, 0.425, 0.525, -0.34, 0.525, 1.34, 0.425, 1.34, 0.425, -0.34, 0.525, 1.34, 0.525, -0.34, 0.425, -0.34, 0.425, 1.34, 1.08, 0.525, -0.08, 0.525, -0.08, 0.425, 1.08, 0.425, 0.5167, -0.34, 0.5167, 1.34, 0.4667, 1.34, 0.4667, -0.34, 0.5167, 1.34, 0.5167, -0.34, 0.4667, -0.34, 0.4667, 1.34, 2.075, -1.328, 0.8653, -1.328, 0.8653, 1.172, 0.8653, 1.432, 2.075, 1.432, 0.3387, 1.172, -0.7147, 1.172, -0.7147, 1.432, 0.8653, 1.432, -0.09, -0.9171, -0.29, -0.9171, -0.29, 1.583, -0.09, 1.383, 1.29, -0.9171, 1.09, -0.9171, 1.09, 1.383, 1.29, 1.583, 1.09, 1.383, -0.09, 1.383, -0.29, 1.583, 1.29, 1.583, 1.08, -0.6281, -0.09975, -0.6281, 0.04167, -0.4867, 0.4902, -0.4867, 0.9388, -0.4867, 0.4, 0.6, 0.1514, 0.6, 0.1514, 1.409, 0.4, 1.409, 0.5286, -0.9171, 0.5286, 1.383, 0.4286, 1.383, 0.4286, -0.9171, 1.09, 0.5286, -0.09, 0.5286, -0.09, 0.4286, 1.09, 0.4286, -0.09, 0.5286, 1.09, 0.5286, 1.09, 0.4286, -0.09, 0.4286, 0.5286, 1.383, 0.5286, -0.9171, 0.4286, -0.9171, 0.4286, 1.383, -0.09975, -0.6281, -0.09975, 1.672, 0.04167, 1.531, 0.04167, 0.5219, 0.04167, -0.4867, -0.09975, 1.672, 1.08, 1.672, 0.9388, 1.531, 0.4902, 1.531, 0.04167, 1.531, 1.08, 1.672, 1.08, -0.6281, 0.9388, -0.4867, 0.9388, 0.5219, 0.9388, 1.531, 0.3902, -0.3867, 0.1417, -0.3867, 0.1417, 0.4219, 0.3902, 0.4219, 0.8388, -0.3867, 0.5902, -0.3867, 0.5902, 0.4219, 0.8388, 0.4219, 0.8388, 0.6219, 0.5902, 0.6219, 0.5902, 1.431, 0.8388, 1.431, 0.9388, 0.5219, 0.4902, 0.5219, 0.5902, 0.6219, 0.8388, 0.6219, 0.4902, 0.5219, 0.4902, 1.531, 0.5902, 1.431, 0.5902, 0.6219, 0.4902, 1.531, 0.9388, 1.531, 0.8388, 1.431, 0.5902, 1.431, 0.9388, 1.531, 0.9388, 0.5219, 0.8388, 0.6219, 0.8388, 1.431, 0.4902, -0.4867, 0.04167, -0.4867, 0.1417, -0.3867, 0.3902, -0.3867, 0.04167, -0.4867, 0.04167, 0.5219, 0.1417, 0.4219, 0.1417, -0.3867, 0.04167, 0.5219, 0.4902, 0.5219, 0.3902, 0.4219, 0.1417, 0.4219, 0.4902, 0.5219, 0.4902, -0.4867, 0.3902, -0.3867, 0.3902, 0.4219, 0.4902, 0.5219, 0.04167, 0.5219, 0.1417, 0.6219, 0.3902, 0.6219, 0.04167, 0.5219, 0.04167, 1.531, 0.1417, 1.431, 0.1417, 0.6219, 0.04167, 1.531, 0.4902, 1.531, 0.3902, 1.431, 0.1417, 1.431, 0.4902, 1.531, 0.4902, 0.5219, 0.3902, 0.6219, 0.3902, 1.431, 0.9388, -0.4867, 0.4902, -0.4867, 0.5902, -0.3867, 0.8388, -0.3867, 0.4902, -0.4867, 0.4902, 0.5219, 0.5902, 0.4219, 0.5902, -0.3867, 0.4902, 0.5219, 0.9388, 0.5219, 0.8388, 0.4219, 0.5902, 0.4219, 0.9388, 0.5219, 0.9388, -0.4867, 0.8388, -0.3867, 0.8388, 0.4219, -2.653, 7.315, -1.049, 7.315, -0.9938, 7.115, -2.521, 7.115, -1.022, 0.3, -1.049, 0.3, -1.049, 0.7, -1.022, 0.7, -2.673, 7.315, -2.653, 7.315, -2.521, 7.115, -2.54, 7.115, -1.049, 0.3, -2.653, 0.3, -2.653, 0.7, -1.049, 0.7, 0.112, 0.3, -1.022, 0.3, -1.022, 0.7, 0.112, 0.7, -1.049, 7.315, -1.022, 7.315, -0.968, 7.115, -0.9938, 7.115, -4.088, 7.315, -2.673, 7.315, -2.54, 7.115, -3.888, 7.115, -2.653, 0.3, -2.673, 0.3, -2.673, 0.7, -2.653, 0.7])
me_building_002_mesh.update()
me_building_002_mesh_001 = bpy.data.meshes.new('building_002_mesh.001')
me_building_002_mesh_001.from_pydata([(-2.1, -2.1, 1.68), (-0.3786, -2.1, 1.68), (-0.3786, -3.197, 1.68), (1.155, -3.197, 1.68), (1.155, -2.1, 1.68), (2.1, -2.1, 1.68), (2.1, 2.1, 1.68), (-2.1, 2.1, 1.68), (0.388, -1.333, 2.045), (0.0, 0.0, 2.68), (0.8607, -0.8607, 2.27), (0.388, -2.43, 2.045), (0.0, 2.1, 1.68)], [], [(9, 0, 1, 8, 10), (7, 0, 9), (9, 10, 5, 6), (5, 10, 8, 4), (4, 8, 11, 3), (2, 3, 11), (1, 2, 11, 8), (7, 9, 6, 12)])
_uv = me_building_002_mesh_001.uv_layers.new(name='UVMap')
_uv.uv.foreach_set('vector', [0.02273, 2.791, -4.177, -1.409, -0.7346, -1.409, 0.7988, 0.1243, 1.744, 1.07, -4.177, 6.991, -4.177, -1.409, 0.02273, 2.791, 0.02273, 2.791, 1.744, 1.07, 4.223, -1.409, 4.223, 6.991, 4.223, -1.409, 1.744, 1.07, 0.7988, 0.1243, 2.332, -1.409, 2.332, -1.409, 0.7988, 0.1243, 0.7988, -2.069, 2.332, -3.603, -0.7346, -3.603, 2.332, -3.603, 0.7988, -2.069, -0.7346, -1.409, -0.7346, -3.603, 0.7988, -2.069, 0.7988, 0.1243, -4.177, 6.991, 0.02273, 2.791, 4.223, 6.991, 0.02273, 6.991])
me_building_002_mesh_001.update()
me_building_002_mesh_002 = bpy.data.meshes.new('building_002_mesh.002')
me_building_002_mesh_002.from_pydata([(-0.06698, -3.826, 0.08), (-0.01698, -3.826, 0.55), (-0.01698, -3.826, 0.08), (-0.01698, -3.876, 0.55), (-0.01698, -3.876, 0.08), (-0.06698, -3.876, 0.55), (-0.06698, -3.876, 0.08), (-0.06698, -3.826, 0.55), (-0.06698, -3.606, 0.16), (-0.01698, -3.606, 0.16), (-0.01698, -3.556, 0.63), (-0.01698, -3.556, 0.16), (-0.06698, -3.556, 0.63), (-0.06698, -3.556, 0.16), (0.793, -3.146, 0.63), (-0.06698, -3.146, 0.63), (0.843, -3.556, 0.16), (0.843, -3.556, 0.63), (0.843, -3.606, 0.16), (0.793, -3.606, 0.16), (0.793, -3.556, 0.16), (0.843, -3.146, 0.16), (0.843, -3.096, 0.63), (0.843, -3.096, 0.16), (0.793, -3.096, 0.63), (0.793, -3.096, 0.16), (-0.06698, -3.146, 0.16), (0.793, -3.146, 0.16), (0.843, -3.826, 0.08), (0.843, -3.826, 0.55), (0.843, -3.876, 0.08), (0.843, -3.876, 0.55), (0.793, -3.876, 0.08), (0.793, -3.876, 0.55), (0.793, -3.826, 0.08), (0.793, -3.826, 0.55), (-0.01698, -3.146, 0.63), (-0.01698, -3.146, 0.16), (-0.01698, -3.096, 0.63), (-0.01698, -3.096, 0.16), (-0.06698, -3.096, 0.63), (-0.06698, -3.096, 0.16), (-0.01698, -3.826, 0.11), (-0.01698, -3.826, 0.5), (-0.01698, -3.606, 0.63), (-0.06698, -3.606, 0.63), (-0.01698, -3.606, 0.58), (-0.01698, -3.826, 0.16), (-0.06698, -3.826, 0.16), (-0.06698, -3.606, 0.24), (-0.06698, -3.826, 0.11), (-0.06698, -3.606, 0.19), (-0.01698, -3.606, 0.19), (-0.06698, -3.606, 0.58), (-0.06698, -3.826, 0.5), (-0.01698, -3.606, 0.24), (0.793, -3.146, 0.24), (0.843, -3.146, 0.63), (0.793, -3.556, 0.63), (0.793, -3.556, 0.58), (0.843, -3.146, 0.58), (0.843, -3.556, 0.58), (0.843, -3.556, 0.24), (0.843, -3.146, 0.24), (0.793, -3.556, 0.24), (0.793, -3.556, 0.19), (0.793, -3.146, 0.19), (0.843, -3.556, 0.19), (0.843, -3.146, 0.19), (0.793, -3.146, 0.58), (0.843, -3.606, 0.58), (0.843, -3.606, 0.63), (0.793, -3.606, 0.63), (0.793, -3.606, 0.58), (0.843, -3.826, 0.16), (0.843, -3.606, 0.24), (0.793, -3.826, 0.16), (0.793, -3.606, 0.24), (0.793, -3.826, 0.11), (0.793, -3.606, 0.19), (0.843, -3.826, 0.11), (0.843, -3.606, 0.19), (0.793, -3.826, 0.5), (0.843, -3.826, 0.5), (-0.06698, -3.146, 0.58), (-0.06698, -3.556, 0.58), (-0.01698, -3.146, 0.58), (-0.01698, -3.556, 0.58), (-0.01698, -3.146, 0.24), (-0.06698, -3.556, 0.24), (-0.06698, -3.146, 0.24), (-0.06698, -3.556, 0.19), (-0.06698, -3.146, 0.19), (-0.01698, -3.556, 0.19), (-0.01698, -3.146, 0.19), (-0.01698, -3.556, 0.24)], [], [(0, 7, 1, 2), (2, 1, 3, 4), (4, 3, 5, 6), (6, 5, 7, 0), (2, 4, 6, 0), (1, 7, 5, 3), (45, 8, 9, 44), (44, 9, 11, 10), (10, 11, 13, 12), (12, 13, 8, 45), (44, 10, 12, 45), (8, 13, 11, 9), (20, 58, 17, 16), (16, 17, 71, 18), (18, 71, 72, 19), (19, 72, 58, 20), (18, 19, 20, 16), (17, 58, 72, 71), (14, 27, 21, 57), (57, 21, 23, 22), (22, 23, 25, 24), (24, 25, 27, 14), (57, 22, 24, 14), (21, 27, 25, 23), (34, 35, 29, 28), (28, 29, 31, 30), (30, 31, 33, 32), (32, 33, 35, 34), (30, 32, 34, 28), (29, 35, 33, 31), (15, 26, 37, 36), (36, 37, 39, 38), (38, 39, 41, 40), (40, 41, 26, 15), (36, 38, 40, 15), (26, 41, 39, 37), (59, 69, 60, 61), (43, 46, 44, 1), (1, 44, 45, 7), (7, 45, 53, 54), (54, 43, 46, 53), (42, 52, 55, 47), (47, 48, 49, 55), (48, 49, 51, 50), (50, 51, 52, 42), (48, 54, 53, 49), (58, 14, 69, 59), (17, 57, 14, 58), (61, 60, 57, 17), (82, 83, 70, 73), (47, 55, 46, 43), (67, 68, 63, 62), (62, 64, 56, 63), (64, 56, 66, 65), (65, 66, 68, 67), (64, 59, 69, 56), (35, 72, 73, 82), (29, 71, 72, 35), (83, 70, 71, 29), (85, 84, 86, 87), (60, 61, 62, 63), (80, 81, 75, 74), (74, 76, 77, 75), (76, 77, 79, 78), (78, 79, 81, 80), (76, 82, 73, 77), (12, 15, 84, 85), (10, 36, 15, 12), (87, 86, 36, 10), (74, 75, 70, 83), (93, 94, 88, 95), (95, 89, 90, 88), (89, 90, 92, 91), (91, 92, 94, 93), (89, 85, 84, 90), (86, 87, 95, 88)])
_uv = me_building_002_mesh_002.uv_layers.new(name='UVMap')
_uv.uv.foreach_set('vector', [-0.41, -0.07667, -0.41, 0.8633, -0.31, 0.8633, -0.31, -0.07667, -0.1167, -0.07667, -0.1167, 0.8633, -0.2167, 0.8633, -0.2167, -0.07667, -0.31, -0.07667, -0.31, 0.8633, -0.41, 0.8633, -0.41, -0.07667, -0.2167, -0.07667, -0.2167, 0.8633, -0.1167, 0.8633, -0.1167, -0.07667, -0.31, -0.1167, -0.31, -0.2167, -0.41, -0.2167, -0.41, -0.1167, -0.31, -0.1167, -0.41, -0.1167, -0.41, -0.2167, -0.31, -0.2167, -0.41, 1.023, -0.41, 0.08333, -0.31, 0.08333, -0.31, 1.023, 0.3233, 1.023, 0.3233, 0.08333, 0.4233, 0.08333, 0.4233, 1.023, -0.31, 1.023, -0.31, 0.08333, -0.41, 0.08333, -0.41, 1.023, 0.4233, 1.023, 0.4233, 0.08333, 0.3233, 0.08333, 0.3233, 1.023, -0.31, 0.3233, -0.31, 0.4233, -0.41, 0.4233, -0.41, 0.3233, -0.41, 0.3233, -0.41, 0.4233, -0.31, 0.4233, -0.31, 0.3233, 1.31, 0.08333, 1.31, 1.023, 1.41, 1.023, 1.41, 0.08333, 0.4233, 0.08333, 0.4233, 1.023, 0.3233, 1.023, 0.3233, 0.08333, 1.41, 0.08333, 1.41, 1.023, 1.31, 1.023, 1.31, 0.08333, 0.3233, 0.08333, 0.3233, 1.023, 0.4233, 1.023, 0.4233, 0.08333, 1.41, 0.3233, 1.31, 0.3233, 1.31, 0.4233, 1.41, 0.4233, 1.41, 0.4233, 1.31, 0.4233, 1.31, 0.3233, 1.41, 0.3233, 1.31, 1.023, 1.31, 0.08333, 1.41, 0.08333, 1.41, 1.023, 1.243, 1.023, 1.243, 0.08333, 1.343, 0.08333, 1.343, 1.023, 1.41, 1.023, 1.41, 0.08333, 1.31, 0.08333, 1.31, 1.023, 1.343, 1.023, 1.343, 0.08333, 1.243, 0.08333, 1.243, 1.023, 1.41, 1.243, 1.41, 1.343, 1.31, 1.343, 1.31, 1.243, 1.41, 1.243, 1.31, 1.243, 1.31, 1.343, 1.41, 1.343, 1.31, -0.07667, 1.31, 0.8633, 1.41, 0.8633, 1.41, -0.07667, -0.1167, -0.07667, -0.1167, 0.8633, -0.2167, 0.8633, -0.2167, -0.07667, 1.41, -0.07667, 1.41, 0.8633, 1.31, 0.8633, 1.31, -0.07667, -0.2167, -0.07667, -0.2167, 0.8633, -0.1167, 0.8633, -0.1167, -0.07667, 1.41, -0.2167, 1.31, -0.2167, 1.31, -0.1167, 1.41, -0.1167, 1.41, -0.1167, 1.31, -0.1167, 1.31, -0.2167, 1.41, -0.2167, -0.41, 1.023, -0.41, 0.08333, -0.31, 0.08333, -0.31, 1.023, 1.243, 1.023, 1.243, 0.08333, 1.343, 0.08333, 1.343, 1.023, -0.31, 1.023, -0.31, 0.08333, -0.41, 0.08333, -0.41, 1.023, 1.343, 1.023, 1.343, 0.08333, 1.243, 0.08333, 1.243, 1.023, -0.31, 1.243, -0.31, 1.343, -0.41, 1.343, -0.41, 1.243, -0.41, 1.243, -0.41, 1.343, -0.31, 1.343, -0.31, 1.243, 0.45, 0.09, 0.45, 0.91, 0.55, 0.91, 0.55, 0.09, 0.28, 0.37, 0.72, 0.53, 0.72, 0.63, 0.28, 0.47, 0.55, 0.28, 0.55, 0.72, 0.45, 0.72, 0.45, 0.28, 0.28, 0.47, 0.72, 0.63, 0.72, 0.53, 0.28, 0.37, 0.45, 0.28, 0.55, 0.28, 0.55, 0.72, 0.45, 0.72, 0.28, 0.37, 0.72, 0.53, 0.72, 0.63, 0.28, 0.47, 0.55, 0.28, 0.45, 0.28, 0.45, 0.72, 0.55, 0.72, 0.28, 0.47, 0.72, 0.63, 0.72, 0.53, 0.28, 0.37, 0.45, 0.28, 0.45, 0.72, 0.55, 0.72, 0.55, 0.28, 0.28, 0.08, 0.28, 0.76, 0.72, 0.92, 0.72, 0.24, 0.09, 0.55, 0.91, 0.55, 0.91, 0.45, 0.09, 0.45, 0.55, 0.09, 0.55, 0.91, 0.45, 0.91, 0.45, 0.09, 0.09, 0.45, 0.91, 0.45, 0.91, 0.55, 0.09, 0.55, 0.45, 0.28, 0.55, 0.28, 0.55, 0.72, 0.45, 0.72, 0.28, 0.08, 0.72, 0.24, 0.72, 0.92, 0.28, 0.76, 0.09, 0.45, 0.91, 0.45, 0.91, 0.55, 0.09, 0.55, 0.55, 0.09, 0.45, 0.09, 0.45, 0.91, 0.55, 0.91, 0.09, 0.55, 0.91, 0.55, 0.91, 0.45, 0.09, 0.45, 0.45, 0.09, 0.45, 0.91, 0.55, 0.91, 0.55, 0.09, 0.09, 0.16, 0.09, 0.84, 0.91, 0.84, 0.91, 0.16, 0.28, 0.47, 0.72, 0.63, 0.72, 0.53, 0.28, 0.37, 0.55, 0.28, 0.55, 0.72, 0.45, 0.72, 0.45, 0.28, 0.28, 0.37, 0.72, 0.53, 0.72, 0.63, 0.28, 0.47, 0.45, 0.09, 0.45, 0.91, 0.55, 0.91, 0.55, 0.09, 0.91, 0.84, 0.09, 0.84, 0.09, 0.16, 0.91, 0.16, 0.28, 0.37, 0.72, 0.53, 0.72, 0.63, 0.28, 0.47, 0.55, 0.28, 0.45, 0.28, 0.45, 0.72, 0.55, 0.72, 0.28, 0.47, 0.72, 0.63, 0.72, 0.53, 0.28, 0.37, 0.45, 0.28, 0.45, 0.72, 0.55, 0.72, 0.55, 0.28, 0.28, 0.08, 0.28, 0.76, 0.72, 0.92, 0.72, 0.24, 0.09, 0.55, 0.91, 0.55, 0.91, 0.45, 0.09, 0.45, 0.55, 0.09, 0.55, 0.91, 0.45, 0.91, 0.45, 0.09, 0.09, 0.45, 0.91, 0.45, 0.91, 0.55, 0.09, 0.55, 0.28, 0.08, 0.72, 0.24, 0.72, 0.92, 0.28, 0.76, 0.09, 0.45, 0.91, 0.45, 0.91, 0.55, 0.09, 0.55, 0.55, 0.09, 0.45, 0.09, 0.45, 0.91, 0.55, 0.91, 0.09, 0.55, 0.91, 0.55, 0.91, 0.45, 0.09, 0.45, 0.45, 0.09, 0.45, 0.91, 0.55, 0.91, 0.55, 0.09, 0.09, 0.16, 0.09, 0.84, 0.91, 0.84, 0.91, 0.16, 0.91, 0.84, 0.09, 0.84, 0.09, 0.16, 0.91, 0.16])
me_building_002_mesh_002.update()
me_building_002_mesh_003 = bpy.data.meshes.new('building_002_mesh.003')
me_building_002_mesh_003.from_pydata([(-0.112, -3.096, 0.16), (-0.112, -3.096, 0.08), (0.888, -3.096, 0.16), (0.888, -3.096, 0.08), (-0.112, -3.606, 0.08), (0.888, -3.606, 0.08), (0.888, -3.606, 0.16), (-0.112, -3.606, 0.16), (0.888, -3.096, 0.0), (-0.112, -3.096, 0.0), (-0.112, -3.987, 0.08), (-0.112, -3.987, 0.0), (0.888, -3.987, 0.0), (0.888, -3.987, 0.08), (-0.5018, 2.009, 0.16), (-0.5018, 2.009, 0.08), (-1.502, 2.009, 0.16), (-1.502, 2.009, 0.08), (-0.5018, 2.519, 0.08), (-1.502, 2.519, 0.08), (-1.502, 2.519, 0.16), (-0.5018, 2.519, 0.16), (-1.502, 2.009, 0.0), (-0.5018, 2.009, 0.0), (-0.5018, 2.789, 0.08), (-0.5018, 2.789, 0.0), (-1.502, 2.789, 0.0), (-1.502, 2.789, 0.08)], [], [(9, 11, 10, 4, 1), (4, 5, 6, 7), (10, 11, 12, 13), (2, 6, 5, 3), (0, 7, 6, 2), (1, 4, 7, 0), (8, 12, 11, 9), (5, 13, 12, 8, 3), (3, 8, 9, 1), (4, 10, 13, 5), (23, 25, 24, 18, 15), (18, 19, 20, 21), (24, 25, 26, 27), (16, 20, 19, 17), (14, 21, 20, 16), (15, 18, 21, 14), (22, 26, 25, 23), (19, 27, 26, 22, 17), (17, 22, 23, 15), (18, 24, 27, 19)])
_uv = me_building_002_mesh_003.uv_layers.new(name='UVMap')
_uv.uv.foreach_set('vector', [-0.5, 0.42, -0.5, 0.42, -0.5, 0.42, -0.5, 0.42, -0.5, 0.42, -0.5, 0.42, 1.5, 0.42, 1.5, 0.58, -0.5, 0.58, -0.5, 0.42, -0.5, 0.42, 1.5, 0.42, 1.5, 0.42, 1.5, 0.58, 1.5, 0.58, 1.5, 0.42, 1.5, 0.42, -0.5, 0.58, -0.5, 0.58, 1.5, 0.58, 1.5, 0.58, -0.5, 0.42, -0.5, 0.42, -0.5, 0.58, -0.5, 0.58, 1.5, 0.42, 1.5, 0.42, -0.5, 0.42, -0.5, 0.42, 1.5, 0.42, 1.5, 0.42, 1.5, 0.42, 1.5, 0.42, 1.5, 0.42, 1.5, 0.42, 1.5, 0.42, -0.5, 0.42, -0.5, 0.42, -0.5, 0.42, -0.5, 0.42, 1.5, 0.42, 1.5, 0.42, 1.5, 0.42, 1.5, 0.42, 1.5, 0.42, 1.5, 0.42, 1.5, 0.42, 1.5, 0.42, -0.5, 0.42, -0.5, 0.58, 1.5, 0.58, 1.5, 0.42, 1.5, 0.42, -0.5, 0.42, -0.5, 0.42, -0.5, 0.58, -0.5, 0.58, -0.5, 0.42, -0.5, 0.42, 1.5, 0.58, 1.5, 0.58, -0.5, 0.58, -0.5, 0.58, 1.5, 0.42, 1.5, 0.42, 1.5, 0.58, 1.5, 0.58, -0.5, 0.42, -0.5, 0.42, 1.5, 0.42, 1.5, 0.42, -0.5, 0.42, -0.5, 0.42, -0.5, 0.42, -0.5, 0.42, -0.5, 0.42, -0.5, 0.42, -0.5, 0.42, 1.5, 0.42, 1.5, 0.42, 1.5, 0.42, 1.5, 0.42, -0.5, 0.42, -0.5, 0.42])
me_building_002_mesh_003.update()

# ---- objects
ob_building = bpy.data.objects.new('Building', me_building_002_mesh)
ob_roof = bpy.data.objects.new('roof', me_building_002_mesh_001)
ob_rails = bpy.data.objects.new('rails', me_building_002_mesh_002)
ob_stairs = bpy.data.objects.new('Stairs', me_building_002_mesh_003)

# ---- transforms, parenting, visibility, modifiers, constraints
ob_building.location = (0.0, 0.0, 0.0)
ob_roof.location = (0.0, 0.0, 0.0)
ob_rails.location = (0.0, 0.0, 0.0)
ob_stairs.location = (0.0, 0.0, 0.0)

# ---- collection membership
scene.collection.objects.link(ob_building)
scene.collection.objects.link(ob_roof)
scene.collection.objects.link(ob_rails)
scene.collection.objects.link(ob_stairs)

# ---- scene / render settings (as saved in the file)
scene.frame_start = 1; scene.frame_end = 250; scene.frame_set(1)
scene.render.engine = 'BLENDER_EEVEE_NEXT'
scene.cycles.sampling_pattern = 'TABULATED_SOBOL'
scene.view_settings.view_transform = 'Filmic'
bpy.context.view_layer.update()

# ---- added for rendering (the .blend has no active camera and no usable light): camera, sun
cam_auto = bpy.data.cameras.new('AutoCamera')
cam_auto.lens = 50.0
cam_auto.sensor_width = 36.0
cam_auto.clip_end = 1000.0
ob_auto_camera = bpy.data.objects.new('AutoCamera', cam_auto)
scene.collection.objects.link(ob_auto_camera)
ob_auto_camera.location = (7.78217, -9.93752, 7.56574)
ob_auto_camera.rotation_euler = (1.09748, -7.21219e-08, 0.694738)
scene.camera = ob_auto_camera
light_auto_sun = bpy.data.lights.new('AutoSun', 'SUN')
light_auto_sun.energy = 3.0
light_auto_sun.angle = 0.0523599
ob_auto_sun = bpy.data.objects.new('AutoSun', light_auto_sun)
scene.collection.objects.link(ob_auto_sun)
ob_auto_sun.rotation_euler = (0.872665, 0.174533, 0.523599)
bpy.context.view_layer.update()
